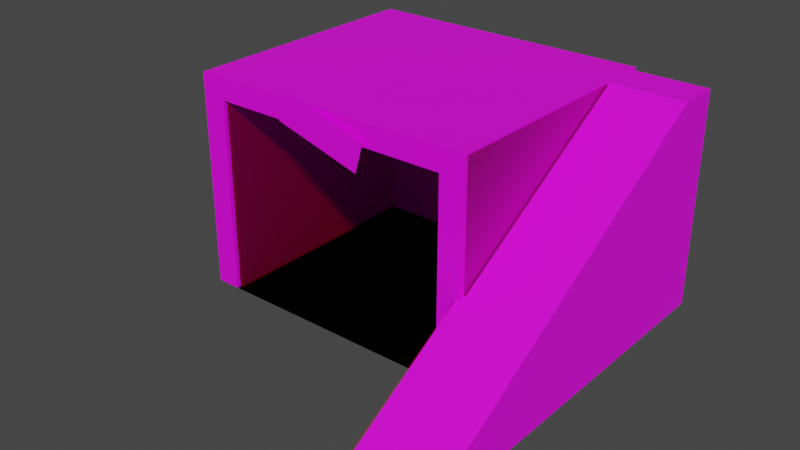 # Source: building.blend  (saved by Blender 3.2.14; exported with 4.5.12 LTS)
import bpy
from mathutils import Matrix  # noqa: F401  (used for matrix-valued properties, if any)

bpy.ops.wm.read_factory_settings(use_empty=True)
scene = bpy.context.scene
scene.name = 'Scene'

# ---- collections
col_collection = bpy.data.collections.new('Collection'); scene.collection.children.link(col_collection)

# ---- images (referenced by path relative to the original .blend; pixels are not part of the script)
import os
ASSET_DIR = os.environ.get("B2B_ASSET_DIR", "")  # directory of the original .blend (textures are referenced by path, not embedded)
HERE = os.path.dirname(os.path.abspath(__file__))  # packed textures are extracted next to this script under _unpacked/

def load_image(name, relpath, width, height, colorspace="sRGB"):
    """Load a texture the original file referenced (path relative to the .blend, or extracted next to this script)."""
    p = next((c for c in (os.path.join(HERE, relpath), os.path.join(ASSET_DIR, relpath)) if relpath and os.path.exists(c)), "")
    if p:
        img = bpy.data.images.load(p, check_existing=True)
        img.name = name
    else:  # same state as the original file: an image datablock whose file is absent (Cycles renders it pink)
        img = bpy.data.images.new(name, width, height)
        img.source = "FILE"
        img.filepath = "//" + (relpath or name)
    img.colorspace_settings.name = colorspace
    return img
img_concreto_png = load_image('concreto.png', 'concreto.png', 1024, 1024, 'sRGB')
img_placa_png = load_image('placa.png', 'placa.png', 1024, 1024, 'sRGB')

# ---- materials (node trees are filled in below, after node groups)
mat_concreto = bpy.data.materials.new('concreto')
mat_concreto.use_transparent_shadow = False
mat_white = bpy.data.materials.new('white')
mat_white.surface_render_method = 'BLENDED'
mat_white.blend_method = 'BLEND'
mat_white.use_transparent_shadow = False
mat_red = bpy.data.materials.new('red')
mat_red.surface_render_method = 'BLENDED'
mat_red.blend_method = 'BLEND'
mat_red.use_transparent_shadow = False
mat_placa = bpy.data.materials.new('placa')
mat_placa.use_transparent_shadow = False

# ---- material node trees
mat_concreto.use_nodes = True; mat_concreto.node_tree.nodes.clear()
_N = mat_concreto.node_tree.nodes; _L = mat_concreto.node_tree.links
n0 = _N.new('ShaderNodeBsdfPrincipled'); n0.name = 'Principled BSDF'; n0.location = (10, 300)
n0.distribution = 'GGX'
n0.subsurface_method = 'RANDOM_WALK_SKIN'
n0.inputs[3].default_value = 1.45
n0.inputs[27].default_value = (0.0, 0.0, 0.0, 1.0)
n0.inputs[28].default_value = 1.0
n1 = _N.new('ShaderNodeOutputMaterial'); n1.name = 'Material Output'; n1.location = (300, 300)
n2 = _N.new('ShaderNodeTexImage'); n2.name = 'Image Texture'; n2.location = (-280, 275)
n2.image = img_concreto_png
_L.new(n0.outputs[0], n1.inputs[0])
_L.new(n2.outputs[0], n0.inputs[0])
n1.is_active_output = True
mat_white.use_nodes = True; mat_white.node_tree.nodes.clear()
_N = mat_white.node_tree.nodes; _L = mat_white.node_tree.links
n0 = _N.new('ShaderNodeBsdfPrincipled'); n0.name = 'Principled BSDF'; n0.location = (10, 300)
n0.distribution = 'GGX'
n0.subsurface_method = 'RANDOM_WALK_SKIN'
n0.inputs[3].default_value = 1.45
n0.inputs[4].default_value = 0.08721
n0.inputs[27].default_value = (0.0, 0.0, 0.0, 1.0)
n0.inputs[28].default_value = 1.0
n1 = _N.new('ShaderNodeOutputMaterial'); n1.name = 'Material Output'; n1.location = (300, 300)
_L.new(n0.outputs[0], n1.inputs[0])
n1.is_active_output = True
mat_red.use_nodes = True; mat_red.node_tree.nodes.clear()
_N = mat_red.node_tree.nodes; _L = mat_red.node_tree.links
n0 = _N.new('ShaderNodeBsdfPrincipled'); n0.name = 'Principled BSDF'; n0.location = (10, 300)
n0.distribution = 'GGX'
n0.subsurface_method = 'RANDOM_WALK_SKIN'
n0.inputs[0].default_value = (0.8, 0.002126, 0.006992, 1.0)
n0.inputs[3].default_value = 1.45
n0.inputs[4].default_value = 0.1337
n0.inputs[27].default_value = (0.0, 0.0, 0.0, 1.0)
n0.inputs[28].default_value = 1.0
n1 = _N.new('ShaderNodeOutputMaterial'); n1.name = 'Material Output'; n1.location = (300, 300)
_L.new(n0.outputs[0], n1.inputs[0])
n1.is_active_output = True
mat_placa.use_nodes = True; mat_placa.node_tree.nodes.clear()
_N = mat_placa.node_tree.nodes; _L = mat_placa.node_tree.links
n0 = _N.new('ShaderNodeBsdfPrincipled'); n0.name = 'Principled BSDF'; n0.location = (10, 300)
n0.distribution = 'GGX'
n0.subsurface_method = 'RANDOM_WALK_SKIN'
n0.inputs[3].default_value = 1.45
n0.inputs[27].default_value = (0.0, 0.0, 0.0, 1.0)
n0.inputs[28].default_value = 1.0
n1 = _N.new('ShaderNodeOutputMaterial'); n1.name = 'Material Output'; n1.location = (300, 300)
n2 = _N.new('ShaderNodeTexImage'); n2.name = 'Image Texture'; n2.location = (-280, 275)
n2.image = img_placa_png
_L.new(n0.outputs[0], n1.inputs[0])
_L.new(n2.outputs[0], n0.inputs[0])
n1.is_active_output = True

# ---- world
world_world = bpy.data.worlds.new('World'); scene.world = world_world
world_world.use_nodes = True; world_world.node_tree.nodes.clear()
_N = world_world.node_tree.nodes; _L = world_world.node_tree.links
n0 = _N.new('ShaderNodeOutputWorld'); n0.name = 'World Output'; n0.location = (300, 300)
n1 = _N.new('ShaderNodeBackground'); n1.name = 'Background'; n1.location = (10, 300)
n1.inputs[0].default_value = (0.05088, 0.05088, 0.05088, 1.0)
_L.new(n1.outputs[0], n0.inputs[0])
n0.is_active_output = True
world_world.color = (0.05088, 0.05088, 0.05088)
world_world.use_sun_shadow = False
world_world.sun_shadow_jitter_overblur = 0.0

# ---- meshes
me_cube = bpy.data.meshes.new('Cube')
me_cube.from_pydata([(3.643, -3.224, 5.377), (3.643, -3.224, 0.01986), (3.643, 3.224, 5.377), (3.643, 3.224, 0.01986), (-3.643, -3.224, 5.377), (-3.643, -3.224, 0.01986), (-3.643, 3.224, 5.377), (-3.643, 3.224, 0.01986), (3.044, -3.224, 0.01986), (-3.044, -3.224, 0.01986), (3.044, -3.224, 4.84), (-3.044, -3.224, 4.84), (3.044, 2.619, 0.01986), (-3.044, 2.619, 0.01986), (3.044, 2.619, 4.84), (-3.044, 2.619, 4.84)], [], [(0, 4, 6, 2), (3, 2, 6, 7), (7, 6, 4, 5), (5, 1, 3, 7), (1, 0, 2, 3), (5, 4, 11, 9), (9, 11, 15, 13), (1, 5, 9, 8), (4, 0, 10, 11), (0, 1, 8, 10), (13, 15, 14, 12), (8, 9, 13, 12), (11, 10, 14, 15), (10, 8, 12, 14)])
_uv = me_cube.uv_layers.new(name='UVMap')
_uv.uv.foreach_set('vector', [0.6033, 0.0, 0.6033, 0.3408, 0.3016, 0.3408, 0.3016, 0.0, 0.5012, 0.6816, 0.2506, 0.6816, 0.2506, 0.3408, 0.5012, 0.3408, 0.7518, 0.9272, 0.5012, 0.9272, 0.5012, 0.6256, 0.7518, 0.6256, 0.3016, 0.0, 0.3016, 0.3408, 0.0, 0.3408, 0.0, 0.0, 0.2506, 0.9832, 0.0, 0.9832, 0.0, 0.6816, 0.2506, 0.6816, 0.2506, 0.6816, 0.0, 0.6816, 0.02511, 0.6536, 0.2506, 0.6536, 1.0, 0.6141, 0.7745, 0.6141, 0.7745, 0.3408, 1.0, 0.3408, 0.3016, 0.3408, 0.3016, 0.0, 0.3016, 0.028, 0.3016, 0.3128, 0.0, 0.6816, 0.0, 0.3408, 0.02511, 0.3688, 0.02511, 0.6536, 0.0, 0.3408, 0.2506, 0.3408, 0.2506, 0.3688, 0.02511, 0.3688, 0.4761, 0.9664, 0.2506, 0.9664, 0.2506, 0.6816, 0.4761, 0.6816, 0.6033, 0.2848, 0.6033, 0.0, 0.8766, 0.0, 0.8766, 0.2848, 0.5012, 0.6256, 0.5012, 0.3408, 0.7745, 0.3408, 0.7745, 0.6256, 0.7518, 0.6256, 0.9773, 0.6256, 0.9773, 0.8989, 0.7518, 0.8989])
me_cube.materials.append(mat_concreto)
me_cube.use_mirror_vertex_groups = False
me_cube.update()
me_cube_001 = bpy.data.meshes.new('Cube.001')
me_cube_001.from_pydata([], [], [])
_uv = me_cube_001.uv_layers.new(name='UVMap')
_uv.uv.foreach_set('vector', [])
me_cube_001.materials.append(mat_white)
me_cube_001.update()
me_cube_002 = bpy.data.meshes.new('Cube.002')
me_cube_002.from_pydata([(-1.0, -1.0, -0.9891), (-1.0, -1.0, 1.011), (-1.0, 1.0, -0.9891), (-1.0, 1.0, 1.011), (1.0, -1.0, -0.9891), (1.0, -1.0, 1.011), (1.0, 1.0, -0.9891), (1.0, 1.0, 1.011)], [], [(0, 1, 3, 2), (2, 3, 7, 6), (6, 7, 5, 4), (4, 5, 1, 0), (2, 6, 4, 0), (7, 3, 1, 5)])
_uv = me_cube_002.uv_layers.new(name='UVMap')
_uv.uv.foreach_set('vector', [0.375, 0.0, 0.625, 0.0, 0.625, 0.25, 0.375, 0.25, 0.375, 0.25, 0.625, 0.25, 0.625, 0.5, 0.375, 0.5, 0.375, 0.5, 0.625, 0.5, 0.625, 0.75, 0.375, 0.75, 0.375, 0.75, 0.625, 0.75, 0.625, 1.0, 0.375, 1.0, 0.125, 0.5, 0.375, 0.5, 0.375, 0.75, 0.125, 0.75, 0.625, 0.5, 0.875, 0.5, 0.875, 0.75, 0.625, 0.75])
me_cube_002.materials.append(mat_red)
me_cube_002.update()
me_cube_005 = bpy.data.meshes.new('Cube.005')
me_cube_005.from_pydata([(-1.0, -6.919, -0.008307), (-1.0, 1.972, -0.008307), (-1.0, 1.972, 5.365), (1.0, -6.919, -0.008307), (1.0, 1.972, -0.008307), (1.0, 1.972, 5.365), (-1.0, 3.035, 5.365), (-1.0, 3.035, -0.008307), (1.0, 3.035, -0.008307), (1.0, 3.035, 5.365)], [], [(5, 4, 8, 9), (5, 2, 0, 3), (1, 4, 3, 0), (4, 5, 3), (7, 6, 9, 8), (4, 1, 7, 8), (2, 5, 9, 6), (1, 2, 6, 7)])
_uv = me_cube_005.uv_layers.new(name='UVMap')
_uv.uv.foreach_set('vector', [0.0, 0.7817, 0.4724, 0.7817, 0.4724, 0.8752, 0.0, 0.8752, 0.6483, 0.8799, 0.4724, 0.8799, 0.4724, 0.0, 0.6483, 0.0, 0.6483, 0.09347, 0.8241, 0.09347, 0.8241, 0.8752, 0.6483, 0.8752, 0.4724, 0.7817, 0.0, 0.7817, 0.4724, 0.0, 1.0, 1.49e-08, 1.0, 0.4724, 0.8241, 0.4724, 0.8241, 0.0, 0.8241, 0.09347, 0.6483, 0.09347, 0.6483, 0.0, 0.8241, 0.0, 0.4724, 0.8799, 0.6483, 0.8799, 0.6483, 0.9699, 0.4724, 0.9699, 0.9176, 0.4724, 0.9176, 0.9449, 0.8241, 0.9449, 0.8241, 0.4724])
me_cube_005.materials.append(mat_concreto)
me_cube_005.update()
me_plane = bpy.data.meshes.new('Plane')
me_plane.from_pydata([(-1.112, -0.4132, 1.226e-09), (1.127, -0.4132, 1.226e-09), (-1.112, 0.3571, 1.226e-09), (1.127, 0.3571, 1.226e-09)], [], [(0, 1, 3, 2)])
_uv = me_plane.uv_layers.new(name='UVMap')
_uv.uv.foreach_set('vector', [0.0, 0.2333, 1.0, 0.2333, 1.0, 0.5636, 0.0, 0.5636])
me_plane.materials.append(mat_placa)
me_plane.update()
me_cube_006 = bpy.data.meshes.new('Cube.006')
me_cube_006.from_pydata([(-1.0, -1.0, -0.9891), (-1.0, -1.0, 1.011), (-1.0, 1.0, -0.9891), (-1.0, 1.0, 1.011), (1.0, -1.0, -0.9891), (1.0, -1.0, 1.011), (1.0, 1.0, -0.9891), (1.0, 1.0, 1.011)], [], [(0, 1, 3, 2), (2, 3, 7, 6), (6, 7, 5, 4), (4, 5, 1, 0), (2, 6, 4, 0), (7, 3, 1, 5)])
_uv = me_cube_006.uv_layers.new(name='UVMap')
_uv.uv.foreach_set('vector', [0.375, 0.0, 0.625, 0.0, 0.625, 0.25, 0.375, 0.25, 0.375, 0.25, 0.625, 0.25, 0.625, 0.5, 0.375, 0.5, 0.375, 0.5, 0.625, 0.5, 0.625, 0.75, 0.375, 0.75, 0.375, 0.75, 0.625, 0.75, 0.625, 1.0, 0.375, 1.0, 0.125, 0.5, 0.375, 0.5, 0.375, 0.75, 0.125, 0.75, 0.625, 0.5, 0.875, 0.5, 0.875, 0.75, 0.625, 0.75])
me_cube_006.materials.append(mat_red)
me_cube_006.update()
me_cube_003 = bpy.data.meshes.new('Cube.003')
me_cube_003.from_pydata([(-1.0, -1.0, -0.9891), (-1.0, -1.0, 1.011), (-1.0, 1.0, -0.9891), (-1.0, 1.0, 1.011), (1.0, -1.0, -0.9891), (1.0, -1.0, 1.011), (1.0, 1.0, -0.9891), (1.0, 1.0, 1.011)], [], [(0, 1, 3, 2), (2, 3, 7, 6), (6, 7, 5, 4), (4, 5, 1, 0), (2, 6, 4, 0), (7, 3, 1, 5)])
_uv = me_cube_003.uv_layers.new(name='UVMap')
_uv.uv.foreach_set('vector', [0.375, 0.0, 0.625, 0.0, 0.625, 0.25, 0.375, 0.25, 0.375, 0.25, 0.625, 0.25, 0.625, 0.5, 0.375, 0.5, 0.375, 0.5, 0.625, 0.5, 0.625, 0.75, 0.375, 0.75, 0.375, 0.75, 0.625, 0.75, 0.625, 1.0, 0.375, 1.0, 0.125, 0.5, 0.375, 0.5, 0.375, 0.75, 0.125, 0.75, 0.625, 0.5, 0.875, 0.5, 0.875, 0.75, 0.625, 0.75])
me_cube_003.materials.append(mat_red)
me_cube_003.update()

# ---- objects
ob_building = bpy.data.objects.new('Building', me_cube)
ob_collision = bpy.data.objects.new('Collision', me_cube_001)
ob_box1 = bpy.data.objects.new('box1', me_cube_002)
ob_ramp = bpy.data.objects.new('Ramp', me_cube_005)
ob_plate = bpy.data.objects.new('Plate', me_plane)
ob_box1_001 = bpy.data.objects.new('box1.001', me_cube_006)
ob_box1_002 = bpy.data.objects.new('box1.002', me_cube_003)

# ---- transforms, parenting, visibility, modifiers, constraints
ob_building.location = (0.0, 0.0, 0.0)
ob_building.lock_rotations_4d = False
ob_building.empty_display_type = 'ARROWS'
ob_building.lineart.crease_threshold = 0.0
ob_collision.location = (0.0, 0.0, 0.0)
ob_box1.parent = ob_collision
ob_box1.location = (-3.326, -0.01365, 2.693)
ob_box1.scale = (0.359, 3.111, -2.674)
ob_ramp.location = (4.536, 0.0, 0.0)
ob_plate.location = (1.101e-15, -3.325, 4.958)
ob_plate.rotation_euler = (1.571, 0.2776, 0.0)
ob_box1_001.parent = ob_collision
ob_box1_001.location = (3.328, -0.01365, 2.693)
ob_box1_001.scale = (0.359, 3.111, -2.674)
ob_box1_002.parent = ob_collision
ob_box1_002.location = (4.476, -2.527, 2.151)
ob_box1_002.rotation_euler = (0.5344, 1.131e-16, 3.096e-17)
ob_box1_002.scale = (1.011, 4.878, -0.3494)

# ---- collection membership
col_collection.objects.link(ob_building)
col_collection.objects.link(ob_collision)
col_collection.objects.link(ob_box1)
col_collection.objects.link(ob_ramp)
col_collection.objects.link(ob_plate)
col_collection.objects.link(ob_box1_001)
col_collection.objects.link(ob_box1_002)

# ---- scene / render settings (as saved in the file)
scene.frame_start = 1; scene.frame_end = 250; scene.frame_set(1)
scene.render.engine = 'BLENDER_EEVEE_NEXT'
scene.cycles.sampling_pattern = 'TABULATED_SOBOL'
scene.cycles.use_light_tree = False
scene.view_settings.view_transform = 'Filmic'
bpy.context.view_layer.update()

# ---- added for rendering (the .blend has no active camera and no usable light): camera, sun
cam_auto = bpy.data.cameras.new('AutoCamera')
cam_auto.lens = 50.0
cam_auto.sensor_width = 36.0
cam_auto.clip_end = 1000.0
ob_auto_camera = bpy.data.objects.new('AutoCamera', cam_auto)
scene.collection.objects.link(ob_auto_camera)
ob_auto_camera.location = (14.8623, -18.5712, 13.6337)
ob_auto_camera.rotation_euler = (1.09748, -7.21219e-08, 0.694738)
scene.camera = ob_auto_camera
light_auto_sun = bpy.data.lights.new('AutoSun', 'SUN')
light_auto_sun.energy = 3.0
light_auto_sun.angle = 0.0523599
ob_auto_sun = bpy.data.objects.new('AutoSun', light_auto_sun)
scene.collection.objects.link(ob_auto_sun)
ob_auto_sun.rotation_euler = (0.872665, 0.174533, 0.523599)
bpy.context.view_layer.update()
